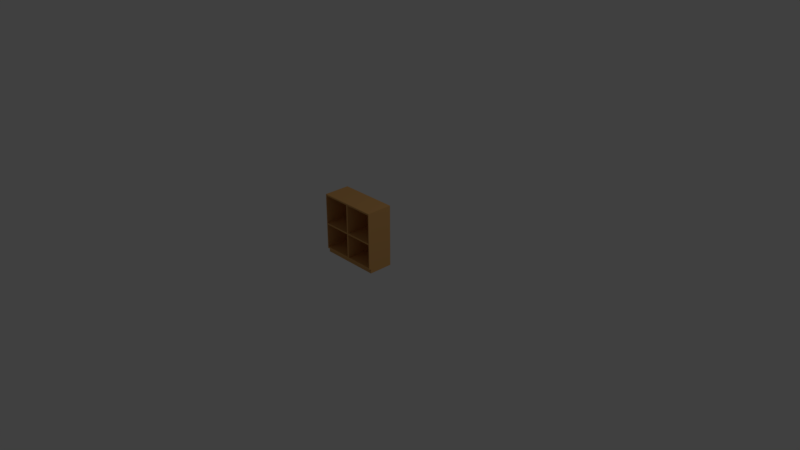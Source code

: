 # Source: dressing_room_shelf.blend  (saved by Blender 2.79.0; exported with 4.5.12 LTS)
import bpy
from mathutils import Matrix  # noqa: F401  (used for matrix-valued properties, if any)

bpy.ops.wm.read_factory_settings(use_empty=True)
scene = bpy.context.scene
scene.name = 'Scene'

# ---- collections
col_collection_1 = bpy.data.collections.new('Collection 1'); scene.collection.children.link(col_collection_1)

# ---- materials (node trees are filled in below, after node groups)
mat_puuhylly_pieni = bpy.data.materials.new('Puuhylly_pieni')
mat_puuhylly_pieni.alpha_threshold = 0.0
mat_puuhylly_pieni.use_transparent_shadow = False
mat_puuhylly_pieni.diffuse_color = (0.7011, 0.3763, 0.1274, 1.0)
mat_puuhylly_pieni.roughness = 0.5
mat_puuhylly_pieni.line_color = (0.0, 0.0, 0.0, 1.0)

# ---- material node trees

# ---- world
world_world = bpy.data.worlds.new('World'); scene.world = world_world
world_world.color = (0.05088, 0.05088, 0.05088)
world_world.use_sun_shadow = False
world_world.sun_shadow_jitter_overblur = 0.0
world_world.cycles.sampling_method = 'MANUAL'

# ---- cameras
cam_camera = bpy.data.cameras.new('Camera')
cam_camera.clip_end = 100.0
cam_camera.lens = 35.0
cam_camera.sensor_width = 32.0
cam_camera.sensor_height = 18.0
cam_camera.ortho_scale = 7.314
cam_camera.dof.focus_distance = 0.0
cam_camera.dof.aperture_fstop = 128.0

# ---- lights
light_lamp = bpy.data.lights.new('Lamp', 'POINT')
light_lamp.transmission_factor = 0.0
light_lamp.cutoff_distance = 30.0
light_lamp.energy = 100.0
light_lamp.shadow_buffer_clip_start = 1.001
light_lamp.shadow_soft_size = 0.1
light_lamp.shadow_maximum_resolution = 0.006
light_lamp.use_absolute_resolution = True

# ---- meshes
me_cube = bpy.data.meshes.new('Cube')
me_cube.from_pydata([(-0.4, -0.3251, 0.0), (-0.4, 3.576e-07, 0.0), (-0.4, -0.35, 0.82), (-0.4, 0.0, 0.82), (-0.4, -0.35, 0.41), (-0.2, -0.35, 0.82), (-0.2, -0.3251, 0.0), (-0.39, -0.35, 0.07995), (-0.39, -0.006034, 0.07995), (-0.39, -0.35, 0.7996), (-0.39, -0.006034, 0.7996), (-0.009961, -0.35, 0.07995), (-0.009961, -0.006034, 0.07995), (-0.009961, -0.35, 0.7996), (-0.009961, -0.006034, 0.7996), (-0.2, -0.35, 0.7996), (-0.2, -0.35, 0.07995), (-0.39, -0.35, 0.4199), (-0.009961, -0.35, 0.4199), (-0.39, -0.35, 0.4), (-0.009961, -0.35, 0.4), (-0.39, -0.006034, 0.4199), (-0.009961, -0.006034, 0.4199), (-0.39, -0.006034, 0.4), (-0.009961, -0.006034, 0.4), (-0.39, -0.35, 0.05994), (-0.009961, -0.35, 0.05994), (-0.2, -0.35, 0.05994), (-0.4, -0.35, 0.05994), (-0.4, 1.788e-07, 0.05994), (-0.4, -0.3251, 0.05994), (-0.2, -0.3251, 0.05994), (0.4, -0.3251, 0.0), (0.4, 3.576e-07, 0.0), (0.4, -0.35, 0.82), (0.4, 0.0, 0.82), (0.0, -0.3251, 0.0), (0.0, 3.576e-07, 0.0), (0.0, -0.35, 0.82), (0.0, 0.0, 0.82), (0.4, -0.35, 0.41), (0.0, -0.35, 0.41), (0.2, -0.35, 0.82), (0.2, -0.3251, 0.0), (0.39, -0.35, 0.07995), (0.39, -0.006034, 0.07995), (0.39, -0.35, 0.7996), (0.39, -0.006034, 0.7996), (0.009961, -0.35, 0.07995), (0.009961, -0.006034, 0.07995), (0.009961, -0.35, 0.7996), (0.009961, -0.006034, 0.7996), (0.2, -0.35, 0.7996), (0.2, -0.35, 0.07995), (0.39, -0.35, 0.4199), (0.009961, -0.35, 0.4199), (0.39, -0.35, 0.4), (0.009961, -0.35, 0.4), (0.39, -0.006034, 0.4199), (0.009961, -0.006034, 0.4199), (0.39, -0.006034, 0.4), (0.009961, -0.006034, 0.4), (0.39, -0.35, 0.05994), (0.009961, -0.35, 0.05994), (0.2, -0.35, 0.05994), (0.4, -0.35, 0.05994), (0.0, -0.35, 0.05994), (0.4, 1.788e-07, 0.05994), (0.4, -0.3251, 0.05994), (0.0, -0.3251, 0.05994), (0.2, -0.3251, 0.05994)], [(28, 30), (65, 68)], [(2, 5, 38, 39, 3), (3, 39, 37, 1, 29), (1, 37, 36, 6, 0), (9, 10, 14, 13, 15), (19, 7, 8, 23), (8, 7, 16, 11, 12), (5, 2, 9, 15), (16, 7, 25, 27), (38, 5, 15, 13), (11, 16, 27, 26), (18, 20, 41), (17, 4, 19), (38, 13, 18, 41), (2, 4, 17, 9), (17, 18, 22, 21), (17, 21, 23, 19), (20, 24, 22, 18), (19, 23, 24, 20), (19, 20, 18, 17), (17, 21, 10, 9), (13, 14, 22, 18), (11, 20, 24, 12), (22, 14, 10, 21), (12, 24, 23, 8), (25, 7, 28), (7, 19, 4, 28), (11, 26, 66), (11, 66, 41, 20), (29, 28, 2, 3), (6, 36, 69, 31), (0, 6, 31, 30), (0, 30, 29, 1), (34, 35, 39, 38, 42), (35, 67, 33, 37, 39), (33, 32, 43, 36, 37), (46, 52, 50, 51, 47), (56, 60, 45, 44), (45, 49, 48, 53, 44), (42, 52, 46, 34), (53, 64, 62, 44), (38, 50, 52, 42), (48, 63, 64, 53), (55, 41, 57), (54, 56, 40), (38, 41, 55, 50), (34, 46, 54, 40), (54, 58, 59, 55), (54, 56, 60, 58), (57, 55, 59, 61), (56, 57, 61, 60), (56, 54, 55, 57), (54, 46, 47, 58), (50, 55, 59, 51), (48, 49, 61, 57), (59, 58, 47, 51), (49, 45, 60, 61), (62, 65, 44), (44, 65, 40, 56), (48, 66, 63), (48, 57, 41, 66), (67, 35, 34, 65), (43, 70, 69, 36), (32, 68, 70, 43), (32, 33, 67, 68)])
me_cube.materials.append(mat_puuhylly_pieni)
me_cube.use_remesh_preserve_volume = False
me_cube.use_remesh_preserve_attributes = False
me_cube.use_mirror_vertex_groups = False
me_cube.update()

# ---- objects
ob_cube = bpy.data.objects.new('Cube', me_cube)
ob_lamp = bpy.data.objects.new('Lamp', light_lamp)
ob_camera = bpy.data.objects.new('Camera', cam_camera)

# ---- transforms, parenting, visibility, modifiers, constraints
ob_cube.location = (0.0, 0.0, 0.0)
ob_cube.lock_rotations_4d = False
ob_cube.empty_display_type = 'ARROWS'
ob_cube.lineart.crease_threshold = 0.0
ob_lamp.location = (4.076, 1.005, 5.904)
ob_lamp.rotation_euler = (0.6503, 0.05522, 1.866)
ob_lamp.lock_rotations_4d = False
ob_lamp.empty_display_type = 'ARROWS'
ob_lamp.color = (0.0, 0.0, 0.0, 0.0)
ob_lamp.lineart.crease_threshold = 0.0
ob_camera.location = (7.481, -6.508, 5.344)
ob_camera.rotation_euler = (1.109, 0.0, 0.8149)
ob_camera.lock_rotations_4d = False
ob_camera.empty_display_type = 'ARROWS'
ob_camera.color = (0.0, 0.0, 0.0, 0.0)
ob_camera.display_type = 'WIRE'
ob_camera.lineart.crease_threshold = 0.0

# ---- collection membership
col_collection_1.objects.link(ob_cube)
col_collection_1.objects.link(ob_lamp)
col_collection_1.objects.link(ob_camera)

# ---- scene / render settings (as saved in the file)
scene.camera = ob_camera
scene.frame_start = 1; scene.frame_end = 250; scene.frame_set(1)
scene.render.engine = 'BLENDER_EEVEE_NEXT'
scene.render.resolution_percentage = 50
scene.render.dither_intensity = 0.0
scene.cycles.use_denoising = False
scene.cycles.samples = 128
scene.cycles.sampling_pattern = 'TABULATED_SOBOL'
scene.cycles.use_adaptive_sampling = False
scene.cycles.use_light_tree = False
scene.cycles.blur_glossy = 0.0
scene.cycles.sample_clamp_indirect = 0.0
scene.view_settings.view_transform = 'Standard'
bpy.context.view_layer.update()
